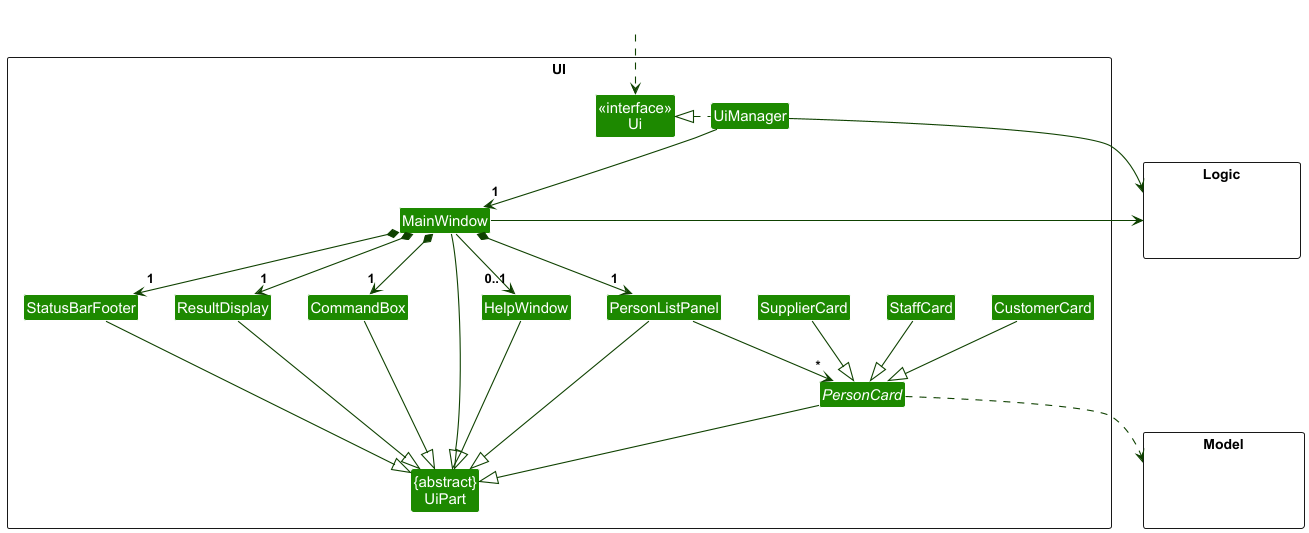

The diagram above was rendered by PlantUML. Its source (embedded in the PNG):
@startuml
!include style.puml
skinparam arrowThickness 1.1
skinparam arrowColor UI_COLOR_T4
skinparam classBackgroundColor UI_COLOR

package UI <<Rectangle>>{
Class "<<interface>>\nUi" as Ui
Class "{abstract}\nUiPart" as UiPart
Class UiManager
Class MainWindow
Class HelpWindow
Class ResultDisplay
Class PersonListPanel
abstract Class PersonCard
Class CustomerCard
Class StaffCard
Class SupplierCard
Class StatusBarFooter
Class CommandBox
}

package Model <<Rectangle>> {
Class HiddenModel #FFFFFF
}

package Logic <<Rectangle>> {
Class HiddenLogic #FFFFFF
}

Class HiddenOutside #FFFFFF
HiddenOutside ..> Ui

UiManager .left.|> Ui
UiManager -down-> "1" MainWindow
MainWindow *-down->  "1" CommandBox
MainWindow *-down-> "1" ResultDisplay
MainWindow *-down-> "1" PersonListPanel
MainWindow *-down-> "1" StatusBarFooter
MainWindow --> "0..1" HelpWindow

PersonListPanel -down-> "*" PersonCard

MainWindow -left-|> UiPart

ResultDisplay --|> UiPart
CommandBox --|> UiPart
PersonListPanel --|> UiPart
PersonCard --|> UiPart
StatusBarFooter --|> UiPart
HelpWindow --|> UiPart

CustomerCard --|> PersonCard
StaffCard --|> PersonCard
SupplierCard --|> PersonCard

PersonCard ..> Model
UiManager -right-> Logic
MainWindow -left-> Logic

PersonListPanel -[hidden]left- HelpWindow
HelpWindow -[hidden]left- CommandBox
CommandBox -[hidden]left- ResultDisplay
ResultDisplay -[hidden]left- StatusBarFooter

MainWindow -[hidden]-|> UiPart
@enduml